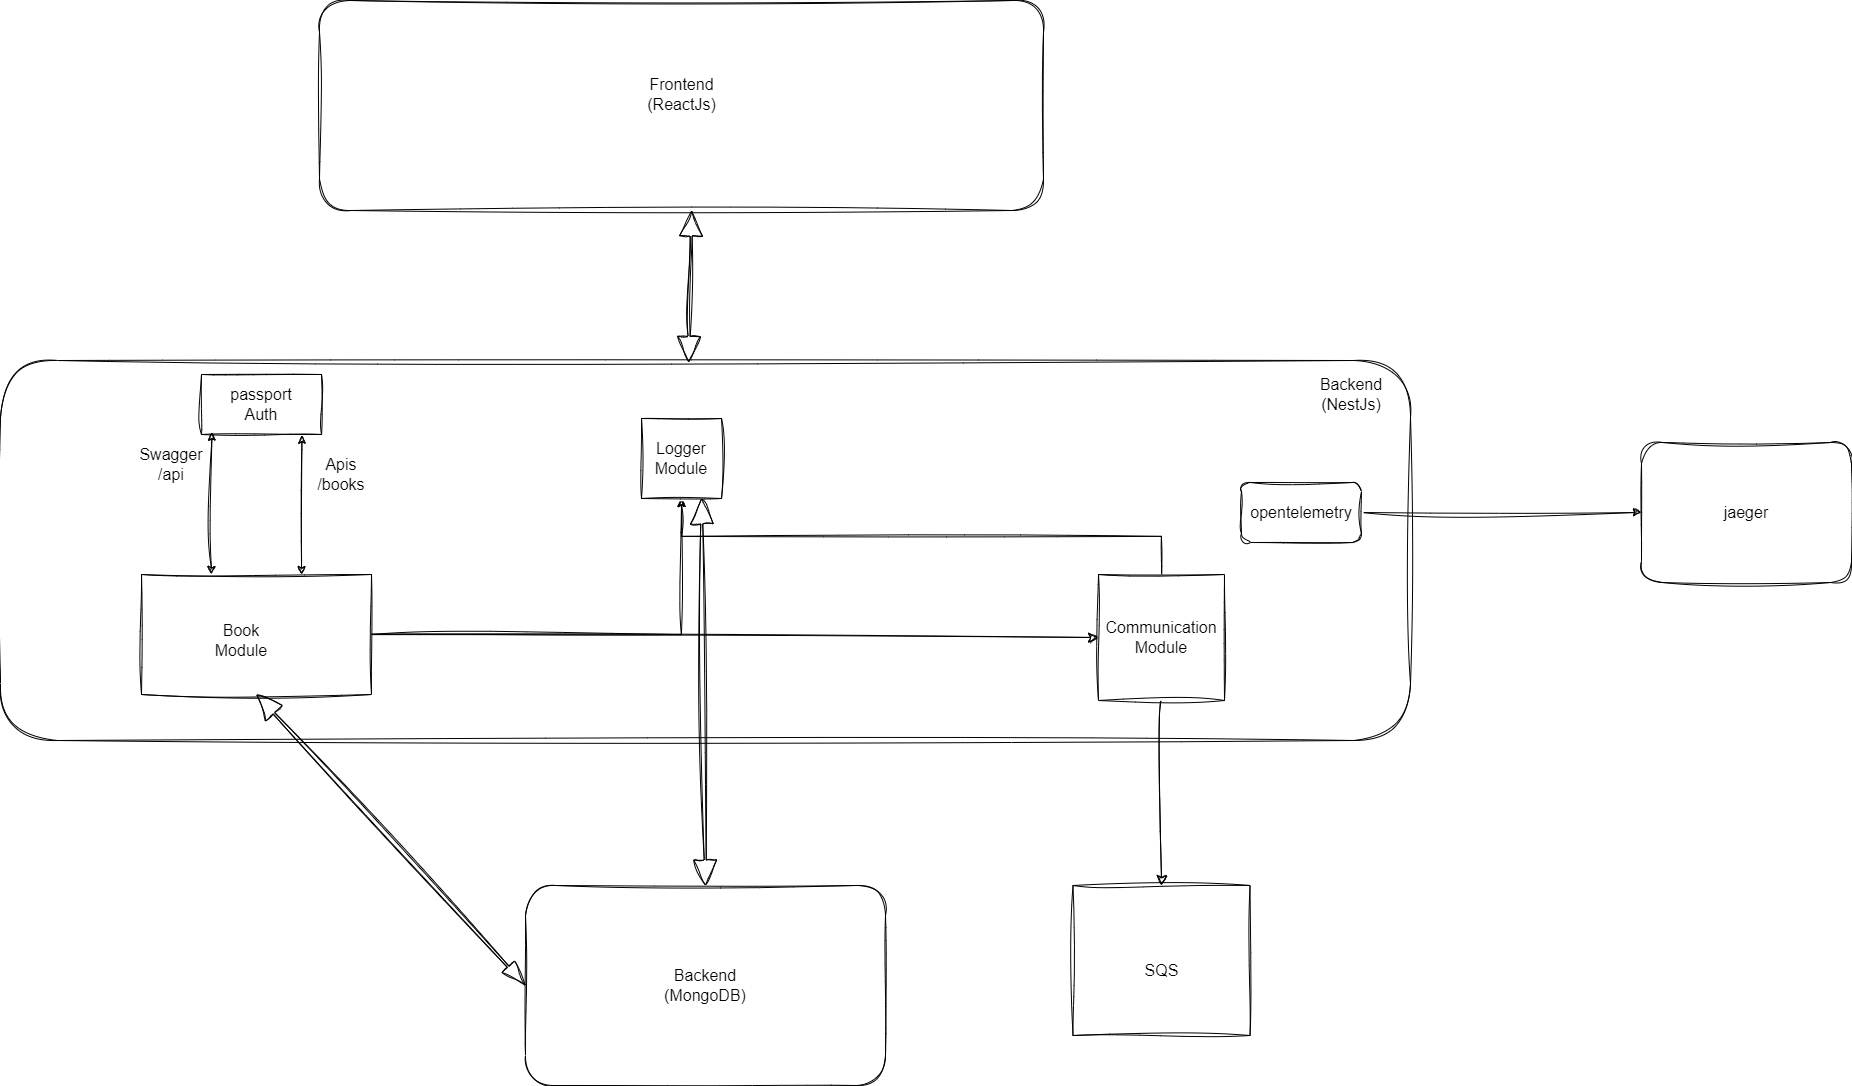

The diagram above was exported from draw.io. Its source (the exported page's mxGraphModel, read from the mxfile embedded in the PNG):
<mxGraphModel dx="3097" dy="1211" grid="0" gridSize="10" guides="1" tooltips="1" connect="1" arrows="1" fold="1" page="0" pageScale="1" pageWidth="850" pageHeight="1100" background="none" math="0" shadow="1">
  <root>
    <mxCell id="0" />
    <mxCell id="1" parent="0" />
    <mxCell id="2" value="" style="rounded=1;whiteSpace=wrap;html=1;hachureGap=4;fontFamily=Architects Daughter;fontSource=https%3A%2F%2Ffonts.googleapis.com%2Fcss%3Ffamily%3DArchitects%2BDaughter;sketch=1;curveFitting=1;jiggle=2;labelBackgroundColor=none;" parent="1" vertex="1">
      <mxGeometry x="-322" y="-20" width="724" height="210" as="geometry" />
    </mxCell>
    <mxCell id="3" value="Frontend&lt;div&gt;(ReactJs)&lt;/div&gt;" style="text;strokeColor=none;fillColor=none;html=1;align=center;verticalAlign=middle;whiteSpace=wrap;rounded=1;fontSize=16;sketch=1;curveFitting=1;jiggle=2;labelBackgroundColor=none;" parent="1" vertex="1">
      <mxGeometry x="10.5" y="50" width="59" height="48" as="geometry" />
    </mxCell>
    <mxCell id="4" value="" style="rounded=1;whiteSpace=wrap;html=1;hachureGap=4;fontFamily=Architects Daughter;fontSource=https%3A%2F%2Ffonts.googleapis.com%2Fcss%3Ffamily%3DArchitects%2BDaughter;sketch=1;curveFitting=1;jiggle=2;labelBackgroundColor=none;" parent="1" vertex="1">
      <mxGeometry x="-641" y="340" width="1410" height="380" as="geometry" />
    </mxCell>
    <mxCell id="5" value="Backend&lt;div&gt;(NestJs)&lt;/div&gt;" style="text;strokeColor=none;fillColor=none;html=1;align=center;verticalAlign=middle;whiteSpace=wrap;rounded=1;fontSize=16;sketch=1;curveFitting=1;jiggle=2;labelBackgroundColor=none;" parent="1" vertex="1">
      <mxGeometry x="680" y="350" width="60" height="48" as="geometry" />
    </mxCell>
    <mxCell id="6" value="" style="rounded=1;whiteSpace=wrap;html=1;hachureGap=4;fontFamily=Architects Daughter;fontSource=https%3A%2F%2Ffonts.googleapis.com%2Fcss%3Ffamily%3DArchitects%2BDaughter;sketch=1;curveFitting=1;jiggle=2;labelBackgroundColor=none;" parent="1" vertex="1">
      <mxGeometry x="-116" y="865" width="360" height="200" as="geometry" />
    </mxCell>
    <mxCell id="7" value="Backend&lt;div&gt;(MongoDB)&lt;/div&gt;" style="text;strokeColor=none;fillColor=none;html=1;align=center;verticalAlign=middle;whiteSpace=wrap;rounded=1;fontSize=16;sketch=1;curveFitting=1;jiggle=2;labelBackgroundColor=none;" parent="1" vertex="1">
      <mxGeometry x="34" y="941" width="60" height="48" as="geometry" />
    </mxCell>
    <mxCell id="8" style="edgeStyle=none;curved=1;rounded=0;sketch=1;hachureGap=4;jiggle=2;curveFitting=1;orthogonalLoop=1;jettySize=auto;html=1;exitX=1;exitY=0.5;exitDx=0;exitDy=0;entryX=0;entryY=0.5;entryDx=0;entryDy=0;fontFamily=Architects Daughter;fontSource=https%3A%2F%2Ffonts.googleapis.com%2Fcss%3Ffamily%3DArchitects%2BDaughter;fontSize=12;startSize=8;endSize=8;" parent="1" source="21" target="12" edge="1">
      <mxGeometry relative="1" as="geometry">
        <mxPoint x="-264" y="617" as="sourcePoint" />
      </mxGeometry>
    </mxCell>
    <mxCell id="9" style="edgeStyle=orthogonalEdgeStyle;rounded=0;sketch=1;hachureGap=4;jiggle=2;curveFitting=1;orthogonalLoop=1;jettySize=auto;html=1;entryX=0.5;entryY=1;entryDx=0;entryDy=0;fontFamily=Architects Daughter;fontSource=https%3A%2F%2Ffonts.googleapis.com%2Fcss%3Ffamily%3DArchitects%2BDaughter;exitX=1;exitY=0.5;exitDx=0;exitDy=0;" parent="1" source="21" target="17" edge="1">
      <mxGeometry relative="1" as="geometry">
        <mxPoint x="-264" y="617" as="sourcePoint" />
      </mxGeometry>
    </mxCell>
    <mxCell id="10" style="edgeStyle=none;curved=1;rounded=0;sketch=1;hachureGap=4;jiggle=2;curveFitting=1;orthogonalLoop=1;jettySize=auto;html=1;exitX=0.5;exitY=1;exitDx=0;exitDy=0;entryX=0.5;entryY=0;entryDx=0;entryDy=0;fontFamily=Architects Daughter;fontSource=https%3A%2F%2Ffonts.googleapis.com%2Fcss%3Ffamily%3DArchitects%2BDaughter;fontSize=12;startSize=8;endSize=8;labelBackgroundColor=none;fontColor=default;" parent="1" source="12" target="15" edge="1">
      <mxGeometry relative="1" as="geometry" />
    </mxCell>
    <mxCell id="11" style="edgeStyle=orthogonalEdgeStyle;rounded=0;sketch=1;hachureGap=4;jiggle=2;curveFitting=1;orthogonalLoop=1;jettySize=auto;html=1;exitX=0.5;exitY=0;exitDx=0;exitDy=0;entryX=0.5;entryY=1;entryDx=0;entryDy=0;fontFamily=Architects Daughter;fontSource=https%3A%2F%2Ffonts.googleapis.com%2Fcss%3Ffamily%3DArchitects%2BDaughter;" parent="1" source="12" target="17" edge="1">
      <mxGeometry relative="1" as="geometry" />
    </mxCell>
    <mxCell id="12" value="" style="whiteSpace=wrap;html=1;aspect=fixed;sketch=1;hachureGap=4;jiggle=2;curveFitting=1;fontFamily=Architects Daughter;fontSource=https%3A%2F%2Ffonts.googleapis.com%2Fcss%3Ffamily%3DArchitects%2BDaughter;labelBackgroundColor=none;" parent="1" vertex="1">
      <mxGeometry x="457" y="554" width="126" height="126" as="geometry" />
    </mxCell>
    <mxCell id="13" value="Communication Module" style="text;strokeColor=none;fillColor=none;html=1;align=center;verticalAlign=middle;whiteSpace=wrap;rounded=1;fontSize=16;sketch=1;curveFitting=1;jiggle=2;labelBackgroundColor=none;" parent="1" vertex="1">
      <mxGeometry x="500" y="587" width="40" height="60" as="geometry" />
    </mxCell>
    <mxCell id="14" value="" style="shape=flexArrow;endArrow=classic;startArrow=classic;html=1;rounded=0;sketch=1;hachureGap=4;jiggle=2;curveFitting=1;fontFamily=Architects Daughter;fontSource=https%3A%2F%2Ffonts.googleapis.com%2Fcss%3Ffamily%3DArchitects%2BDaughter;fontSize=12;startSize=8;endSize=8;curved=1;entryX=0.514;entryY=1;entryDx=0;entryDy=0;entryPerimeter=0;labelBackgroundColor=none;fontColor=default;width=2;exitX=0.488;exitY=0.004;exitDx=0;exitDy=0;exitPerimeter=0;" parent="1" source="4" target="2" edge="1">
      <mxGeometry width="100" height="100" relative="1" as="geometry">
        <mxPoint x="50" y="340" as="sourcePoint" />
        <mxPoint x="454" y="380" as="targetPoint" />
      </mxGeometry>
    </mxCell>
    <mxCell id="15" value="" style="rounded=0;whiteSpace=wrap;html=1;sketch=1;hachureGap=4;jiggle=2;curveFitting=1;fontFamily=Architects Daughter;fontSource=https%3A%2F%2Ffonts.googleapis.com%2Fcss%3Ffamily%3DArchitects%2BDaughter;labelBackgroundColor=none;" parent="1" vertex="1">
      <mxGeometry x="431.5" y="865" width="177" height="150" as="geometry" />
    </mxCell>
    <mxCell id="16" value="SQS" style="text;strokeColor=none;fillColor=none;html=1;align=center;verticalAlign=middle;whiteSpace=wrap;rounded=1;fontSize=16;sketch=1;curveFitting=1;jiggle=2;labelBackgroundColor=none;" parent="1" vertex="1">
      <mxGeometry x="490.75" y="920" width="58.5" height="60" as="geometry" />
    </mxCell>
    <mxCell id="17" value="" style="whiteSpace=wrap;html=1;aspect=fixed;sketch=1;hachureGap=4;jiggle=2;curveFitting=1;fontFamily=Architects Daughter;fontSource=https%3A%2F%2Ffonts.googleapis.com%2Fcss%3Ffamily%3DArchitects%2BDaughter;" parent="1" vertex="1">
      <mxGeometry y="398" width="80" height="80" as="geometry" />
    </mxCell>
    <mxCell id="18" value="&lt;div&gt;Logger Module&lt;/div&gt;" style="text;strokeColor=none;fillColor=none;html=1;align=center;verticalAlign=middle;whiteSpace=wrap;rounded=1;fontSize=16;sketch=1;curveFitting=1;jiggle=2;labelBackgroundColor=none;" parent="1" vertex="1">
      <mxGeometry x="10" y="414" width="60" height="48" as="geometry" />
    </mxCell>
    <mxCell id="19" value="" style="shape=flexArrow;endArrow=classic;startArrow=classic;html=1;rounded=0;sketch=1;hachureGap=4;jiggle=2;curveFitting=1;fontFamily=Architects Daughter;fontSource=https%3A%2F%2Ffonts.googleapis.com%2Fcss%3Ffamily%3DArchitects%2BDaughter;fontSize=12;startSize=8;endSize=8;curved=1;entryX=0.5;entryY=1;entryDx=0;entryDy=0;labelBackgroundColor=none;fontColor=default;width=2;startWidth=14;exitX=0;exitY=0.5;exitDx=0;exitDy=0;" parent="1" source="6" target="21" edge="1">
      <mxGeometry width="100" height="100" relative="1" as="geometry">
        <mxPoint x="449" y="970" as="sourcePoint" />
        <mxPoint x="-327" y="679.9999999999998" as="targetPoint" />
      </mxGeometry>
    </mxCell>
    <mxCell id="20" value="" style="shape=flexArrow;endArrow=classic;startArrow=classic;html=1;rounded=0;sketch=1;hachureGap=4;jiggle=2;curveFitting=1;fontFamily=Architects Daughter;fontSource=https%3A%2F%2Ffonts.googleapis.com%2Fcss%3Ffamily%3DArchitects%2BDaughter;fontSize=12;startSize=8;endSize=8;curved=1;exitX=0.5;exitY=0;exitDx=0;exitDy=0;entryX=0.75;entryY=1;entryDx=0;entryDy=0;labelBackgroundColor=none;fontColor=default;width=2;" parent="1" source="6" target="17" edge="1">
      <mxGeometry width="100" height="100" relative="1" as="geometry">
        <mxPoint x="154" y="716" as="sourcePoint" />
        <mxPoint x="150" y="430" as="targetPoint" />
      </mxGeometry>
    </mxCell>
    <mxCell id="21" value="" style="rounded=0;whiteSpace=wrap;html=1;sketch=1;hachureGap=4;jiggle=2;curveFitting=1;fontFamily=Architects Daughter;fontSource=https%3A%2F%2Ffonts.googleapis.com%2Fcss%3Ffamily%3DArchitects%2BDaughter;" parent="1" vertex="1">
      <mxGeometry x="-500" y="554" width="230" height="120" as="geometry" />
    </mxCell>
    <mxCell id="22" value="Book Module" style="text;strokeColor=none;fillColor=none;html=1;align=center;verticalAlign=middle;whiteSpace=wrap;rounded=1;fontSize=16;sketch=1;curveFitting=1;jiggle=2;labelBackgroundColor=none;" parent="1" vertex="1">
      <mxGeometry x="-420" y="590" width="40" height="60" as="geometry" />
    </mxCell>
    <mxCell id="23" value="" style="endArrow=classic;startArrow=classic;html=1;rounded=0;sketch=1;hachureGap=4;jiggle=2;curveFitting=1;fontFamily=Architects Daughter;fontSource=https%3A%2F%2Ffonts.googleapis.com%2Fcss%3Ffamily%3DArchitects%2BDaughter;exitX=0.702;exitY=-0.019;exitDx=0;exitDy=0;exitPerimeter=0;entryX=0.087;entryY=0.962;entryDx=0;entryDy=0;entryPerimeter=0;" parent="1" target="27" edge="1">
      <mxGeometry width="50" height="50" relative="1" as="geometry">
        <mxPoint x="-430" y="554" as="sourcePoint" />
        <mxPoint x="-429" y="420" as="targetPoint" />
      </mxGeometry>
    </mxCell>
    <mxCell id="24" value="" style="endArrow=classic;startArrow=classic;html=1;rounded=0;sketch=1;hachureGap=4;jiggle=2;curveFitting=1;fontFamily=Architects Daughter;fontSource=https%3A%2F%2Ffonts.googleapis.com%2Fcss%3Ffamily%3DArchitects%2BDaughter;exitX=0.702;exitY=-0.019;exitDx=0;exitDy=0;exitPerimeter=0;entryX=0.837;entryY=1.012;entryDx=0;entryDy=0;entryPerimeter=0;" parent="1" target="27" edge="1">
      <mxGeometry width="50" height="50" relative="1" as="geometry">
        <mxPoint x="-340" y="554" as="sourcePoint" />
        <mxPoint x="-339" y="430" as="targetPoint" />
      </mxGeometry>
    </mxCell>
    <mxCell id="25" value="Apis&lt;div&gt;/books&lt;/div&gt;" style="text;strokeColor=none;fillColor=none;html=1;align=center;verticalAlign=middle;whiteSpace=wrap;rounded=1;fontSize=16;sketch=1;curveFitting=1;jiggle=2;labelBackgroundColor=none;" parent="1" vertex="1">
      <mxGeometry x="-330" y="430" width="60" height="48" as="geometry" />
    </mxCell>
    <mxCell id="26" value="Swagger&lt;div&gt;/api&lt;/div&gt;" style="text;strokeColor=none;fillColor=none;html=1;align=center;verticalAlign=middle;whiteSpace=wrap;rounded=1;fontSize=16;sketch=1;curveFitting=1;jiggle=2;labelBackgroundColor=none;" parent="1" vertex="1">
      <mxGeometry x="-500" y="420" width="60" height="48" as="geometry" />
    </mxCell>
    <mxCell id="27" value="" style="rounded=0;whiteSpace=wrap;html=1;sketch=1;hachureGap=4;jiggle=2;curveFitting=1;fontFamily=Architects Daughter;fontSource=https%3A%2F%2Ffonts.googleapis.com%2Fcss%3Ffamily%3DArchitects%2BDaughter;" parent="1" vertex="1">
      <mxGeometry x="-440" y="354" width="120" height="60" as="geometry" />
    </mxCell>
    <mxCell id="28" value="passport Auth" style="text;strokeColor=none;fillColor=none;html=1;align=center;verticalAlign=middle;whiteSpace=wrap;rounded=1;fontSize=16;sketch=1;curveFitting=1;jiggle=2;labelBackgroundColor=none;" parent="1" vertex="1">
      <mxGeometry x="-410" y="360" width="60" height="48" as="geometry" />
    </mxCell>
    <mxCell id="29" value="" style="rounded=1;whiteSpace=wrap;html=1;sketch=1;hachureGap=4;jiggle=2;curveFitting=1;fontFamily=Architects Daughter;fontSource=https%3A%2F%2Ffonts.googleapis.com%2Fcss%3Ffamily%3DArchitects%2BDaughter;" parent="1" vertex="1">
      <mxGeometry x="1000" y="422" width="210" height="140" as="geometry" />
    </mxCell>
    <mxCell id="30" value="jaeger" style="text;strokeColor=none;fillColor=none;html=1;align=center;verticalAlign=middle;whiteSpace=wrap;rounded=1;fontSize=16;sketch=1;curveFitting=1;jiggle=2;labelBackgroundColor=none;" parent="1" vertex="1">
      <mxGeometry x="1065" y="462" width="80" height="60" as="geometry" />
    </mxCell>
    <mxCell id="31" style="edgeStyle=orthogonalEdgeStyle;rounded=0;sketch=1;hachureGap=4;jiggle=2;curveFitting=1;orthogonalLoop=1;jettySize=auto;html=1;exitX=1;exitY=0.5;exitDx=0;exitDy=0;entryX=0;entryY=0.5;entryDx=0;entryDy=0;fontFamily=Architects Daughter;fontSource=https%3A%2F%2Ffonts.googleapis.com%2Fcss%3Ffamily%3DArchitects%2BDaughter;" parent="1" source="32" target="29" edge="1">
      <mxGeometry relative="1" as="geometry" />
    </mxCell>
    <mxCell id="32" value="" style="rounded=1;whiteSpace=wrap;html=1;sketch=1;hachureGap=4;jiggle=2;curveFitting=1;fontFamily=Architects Daughter;fontSource=https%3A%2F%2Ffonts.googleapis.com%2Fcss%3Ffamily%3DArchitects%2BDaughter;" parent="1" vertex="1">
      <mxGeometry x="600" y="462" width="120" height="60" as="geometry" />
    </mxCell>
    <mxCell id="33" value="opentelemetry" style="text;strokeColor=none;fillColor=none;html=1;align=center;verticalAlign=middle;whiteSpace=wrap;rounded=1;fontSize=16;sketch=1;curveFitting=1;jiggle=2;labelBackgroundColor=none;arcSize=50;" parent="1" vertex="1">
      <mxGeometry x="630" y="468" width="60" height="48" as="geometry" />
    </mxCell>
  </root>
</mxGraphModel>